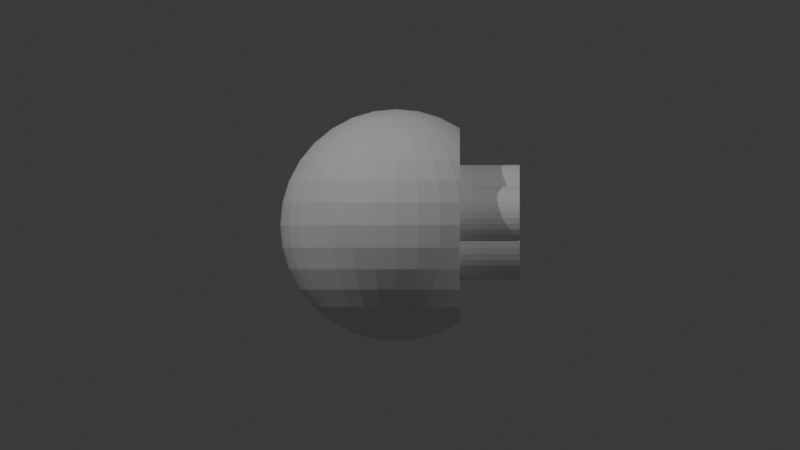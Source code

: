 # Source: 9-BB-4-4-4.blend  (saved by Blender 4.3.32; exported with 4.5.12 LTS)
import bpy
from mathutils import Matrix  # noqa: F401  (used for matrix-valued properties, if any)

bpy.ops.wm.read_factory_settings(use_empty=True)
scene = bpy.context.scene
scene.name = 'Scene'

# ---- collections
col_collection = bpy.data.collections.new('Collection'); scene.collection.children.link(col_collection)

# ---- world
world_world = bpy.data.worlds.new('World'); scene.world = world_world
world_world.use_nodes = True; world_world.node_tree.nodes.clear()
_N = world_world.node_tree.nodes; _L = world_world.node_tree.links
n0 = _N.new('ShaderNodeOutputWorld'); n0.name = 'World Output'; n0.location = (300, 300)
n1 = _N.new('ShaderNodeBackground'); n1.name = 'Background'; n1.location = (10, 300)
n1.inputs[0].default_value = (0.05088, 0.05088, 0.05088, 1.0)
_L.new(n1.outputs[0], n0.inputs[0])
n0.is_active_output = True
world_world.color = (0.05088, 0.05088, 0.05088)
world_world.sun_shadow_jitter_overblur = 0.0

# ---- cameras
cam_camera_001 = bpy.data.cameras.new('Camera.001')
cam_camera_001.type = 'ORTHO'
cam_camera_001.ortho_scale = 40.0
cam_camera_002 = bpy.data.cameras.new('Camera.002')
cam_camera_002.type = 'ORTHO'
cam_camera_002.ortho_scale = 40.0

# ---- lights
light_point = bpy.data.lights.new('Point', 'POINT')
light_point.energy = 1e+04
light_point_001 = bpy.data.lights.new('Point.001', 'POINT')
light_point_001.energy = 6000.0

# ---- meshes
me_sphere = bpy.data.meshes.new('Sphere')
me_sphere.from_pydata([(0.0, 3.222, 4.823), (0.0, 4.823, 3.222), (0.0, 5.689, 1.132), (0.0, 5.8, 0.0), (0.0, 5.689, -1.132), (0.0, 4.823, -3.222), (0.2207, 1.11, 5.689), (0.433, 2.177, 5.359), (0.6286, 3.16, 4.823), (0.8001, 4.022, 4.101), (0.9408, 4.73, 3.222), (1.045, 5.256, 2.22), (1.11, 5.579, 1.132), (1.132, 5.689, 0.0), (1.11, 5.579, -1.132), (1.045, 5.256, -2.22), (0.9408, 4.73, -3.222), (0.8001, 4.022, -4.101), (0.6286, 3.16, -4.823), (0.433, 2.177, -5.359), (0.2207, 1.11, -5.689), (0.433, 1.045, 5.689), (0.8494, 2.051, 5.359), (1.233, 2.977, 4.823), (1.569, 3.789, 4.101), (1.845, 4.455, 3.222), (2.051, 4.951, 2.22), (2.177, 5.256, 1.132), (2.22, 5.359, 0.0), (2.177, 5.256, -1.132), (2.051, 4.951, -2.22), (1.845, 4.455, -3.222), (1.569, 3.789, -4.101), (1.233, 2.977, -4.823), (0.8494, 2.051, -5.359), (0.433, 1.045, -5.689), (0.6286, 0.9408, 5.689), (1.233, 1.845, 5.359), (1.79, 2.679, 4.823), (2.279, 3.41, 4.101), (2.679, 4.01, 3.222), (2.977, 4.455, 2.22), (3.16, 4.73, 1.132), (3.16, 4.73, -1.132), (2.977, 4.455, -2.22), (2.679, 4.01, -3.222), (2.279, 3.41, -4.101), (1.79, 2.679, -4.823), (1.233, 1.845, -5.359), (0.6286, 0.9408, -5.689), (0.8001, 0.8001, 5.689), (1.569, 1.569, 5.359), (2.279, 2.279, 4.823), (2.9, 2.9, 4.101), (2.9, 2.9, -4.101), (2.279, 2.279, -4.823), (1.569, 1.569, -5.359), (0.8001, 0.8001, -5.689), (0.9408, 0.6286, 5.689), (1.845, 1.233, 5.359), (2.679, 1.79, 4.823), (2.679, 1.79, -4.823), (1.845, 1.233, -5.359), (0.9408, 0.6286, -5.689), (0.0, 0.0, 5.8), (1.045, 0.433, 5.689), (2.051, 0.8494, 5.359), (2.977, 1.233, 4.823), (2.977, 1.233, -4.823), (2.051, 0.8494, -5.359), (1.045, 0.433, -5.689), (1.11, 0.2207, 5.689), (2.177, 0.433, 5.359), (3.16, 0.6286, 4.823), (3.16, 0.6286, -4.823), (2.177, 0.433, -5.359), (1.11, 0.2207, -5.689), (1.132, -6.482e-08, 5.689), (2.22, -1.296e-07, 5.359), (2.22, -1.296e-07, -5.359), (1.132, -6.482e-08, -5.689), (1.11, -0.2207, 5.689), (2.177, -0.433, 5.359), (3.16, -0.6286, 4.823), (3.16, -0.6286, -4.823), (2.177, -0.433, -5.359), (1.11, -0.2207, -5.689), (1.045, -0.433, 5.689), (2.051, -0.8494, 5.359), (2.977, -1.233, 4.823), (2.977, -1.233, -4.823), (2.051, -0.8494, -5.359), (1.045, -0.433, -5.689), (0.9408, -0.6286, 5.689), (1.845, -1.233, 5.359), (2.679, -1.79, 4.823), (2.679, -1.79, -4.823), (1.845, -1.233, -5.359), (0.9408, -0.6286, -5.689), (0.8001, -0.8001, 5.689), (1.569, -1.569, 5.359), (2.279, -2.279, 4.823), (2.9, -2.9, 4.101), (2.9, -2.9, -4.101), (2.279, -2.279, -4.823), (1.569, -1.569, -5.359), (0.8001, -0.8001, -5.689), (0.6286, -0.9408, 5.689), (1.233, -1.845, 5.359), (1.79, -2.679, 4.823), (2.279, -3.41, 4.101), (2.679, -4.01, 3.222), (2.977, -4.455, 2.22), (3.16, -4.73, 1.132), (3.16, -4.73, -1.132), (2.977, -4.455, -2.22), (2.679, -4.01, -3.222), (2.279, -3.41, -4.101), (1.79, -2.679, -4.823), (1.233, -1.845, -5.359), (0.6286, -0.9408, -5.689), (0.433, -1.045, 5.689), (0.8494, -2.051, 5.359), (1.233, -2.977, 4.823), (1.569, -3.789, 4.101), (1.845, -4.455, 3.222), (2.051, -4.951, 2.22), (2.177, -5.256, 1.132), (2.22, -5.358, 0.0), (2.177, -5.256, -1.132), (2.051, -4.951, -2.22), (1.845, -4.455, -3.222), (1.569, -3.789, -4.101), (1.233, -2.977, -4.823), (0.8494, -2.051, -5.359), (0.433, -1.045, -5.689), (0.2207, -1.11, 5.689), (0.433, -2.177, 5.359), (0.6286, -3.16, 4.823), (0.8001, -4.022, 4.101), (0.9408, -4.73, 3.222), (1.045, -5.256, 2.22), (1.11, -5.579, 1.132), (1.132, -5.689, 0.0), (1.11, -5.579, -1.132), (1.045, -5.256, -2.22), (0.9408, -4.73, -3.222), (0.8001, -4.022, -4.101), (0.6286, -3.16, -4.823), (0.433, -2.177, -5.359), (0.2207, -1.11, -5.689), (-4.321e-08, -1.132, 5.689), (-3.025e-07, -2.22, 5.359), (-5.618e-07, -3.222, 4.823), (-8.643e-08, -4.101, 4.101), (-6.05e-07, -4.823, 3.222), (1.729e-07, -5.359, 2.22), (-7.778e-07, -5.689, 1.132), (-1.901e-06, -5.8, 0.0), (-7.778e-07, -5.689, -1.132), (1.729e-07, -5.359, -2.22), (-6.05e-07, -4.823, -3.222), (-8.643e-08, -4.101, -4.101), (-5.618e-07, -3.222, -4.823), (-3.025e-07, -2.22, -5.359), (-4.321e-08, -1.132, -5.689), (-0.2207, -1.11, 5.689), (-0.433, -2.177, 5.359), (-0.6286, -3.16, 4.823), (-0.8001, -4.022, 4.101), (-0.9408, -4.73, 3.222), (-1.045, -5.256, 2.22), (-1.11, -5.579, 1.132), (-1.132, -5.689, 0.0), (-1.11, -5.579, -1.132), (-1.045, -5.256, -2.22), (-0.9408, -4.73, -3.222), (-0.8001, -4.022, -4.101), (-0.6286, -3.16, -4.823), (-0.433, -2.177, -5.359), (-0.2207, -1.11, -5.689), (-0.433, -1.045, 5.689), (-0.8494, -2.051, 5.359), (-1.233, -2.977, 4.823), (-1.569, -3.789, 4.101), (-1.845, -4.455, 3.222), (-2.051, -4.951, 2.22), (-2.177, -5.256, 1.132), (-2.22, -5.358, 0.0), (-2.177, -5.256, -1.132), (-2.051, -4.951, -2.22), (-1.845, -4.455, -3.222), (-1.569, -3.789, -4.101), (-1.233, -2.977, -4.823), (-0.8494, -2.051, -5.359), (-0.433, -1.045, -5.689), (-0.6286, -0.9408, 5.689), (-1.233, -1.845, 5.359), (-1.79, -2.679, 4.823), (-2.279, -3.41, 4.101), (-2.679, -4.01, 3.222), (-2.977, -4.455, 2.22), (-3.16, -4.73, 1.132), (-3.222, -4.823, 0.0), (-3.16, -4.73, -1.132), (-2.977, -4.455, -2.22), (-2.679, -4.01, -3.222), (-2.279, -3.41, -4.101), (-1.79, -2.679, -4.823), (-1.233, -1.845, -5.359), (-0.6286, -0.9408, -5.689), (-0.8001, -0.8001, 5.689), (-1.569, -1.569, 5.359), (-2.279, -2.279, 4.823), (-2.9, -2.9, 4.101), (-3.41, -3.41, 3.222), (-3.789, -3.789, 2.22), (-4.022, -4.022, 1.132), (-4.101, -4.101, 0.0), (-4.022, -4.022, -1.132), (-3.789, -3.789, -2.22), (-3.41, -3.41, -3.222), (-2.9, -2.9, -4.101), (-2.279, -2.279, -4.823), (-1.569, -1.569, -5.359), (-0.8001, -0.8001, -5.689), (0.0, 0.0, -5.8), (-0.9408, -0.6286, 5.689), (-1.845, -1.233, 5.359), (-2.679, -1.79, 4.823), (-3.41, -2.279, 4.101), (-4.01, -2.679, 3.222), (-4.455, -2.977, 2.22), (-4.73, -3.16, 1.132), (-4.823, -3.222, 0.0), (-4.73, -3.16, -1.132), (-4.455, -2.977, -2.22), (-4.01, -2.679, -3.222), (-3.41, -2.279, -4.101), (-2.679, -1.79, -4.823), (-1.845, -1.233, -5.359), (-0.9408, -0.6286, -5.689), (-1.045, -0.433, 5.689), (-2.051, -0.8494, 5.359), (-2.977, -1.233, 4.823), (-3.789, -1.569, 4.101), (-4.455, -1.845, 3.222), (-4.951, -2.051, 2.22), (-5.256, -2.177, 1.132), (-5.358, -2.22, 0.0), (-5.256, -2.177, -1.132), (-4.951, -2.051, -2.22), (-4.455, -1.845, -3.222), (-3.789, -1.569, -4.101), (-2.977, -1.233, -4.823), (-2.051, -0.8494, -5.359), (-1.045, -0.433, -5.689), (-1.11, -0.2207, 5.689), (-2.177, -0.433, 5.359), (-3.16, -0.6286, 4.823), (-4.022, -0.8001, 4.101), (-4.73, -0.9408, 3.222), (-5.256, -1.045, 2.22), (-5.579, -1.11, 1.132), (-5.689, -1.132, 0.0), (-5.579, -1.11, -1.132), (-5.256, -1.045, -2.22), (-4.73, -0.9408, -3.222), (-4.022, -0.8001, -4.101), (-3.16, -0.6286, -4.823), (-2.177, -0.433, -5.359), (-1.11, -0.2207, -5.689), (-1.132, 1.08e-07, 5.689), (-2.22, 3.025e-07, 5.359), (-3.222, 8.643e-07, 4.823), (-4.101, 1.729e-07, 4.101), (-4.823, 9.507e-07, 3.222), (-5.358, 8.643e-08, 2.22), (-5.689, 1.556e-06, 1.132), (-5.8, 2.593e-06, 0.0), (-5.689, 1.556e-06, -1.132), (-5.358, 8.643e-08, -2.22), (-4.823, 9.507e-07, -3.222), (-4.101, 1.729e-07, -4.101), (-3.222, 8.643e-07, -4.823), (-2.22, 3.025e-07, -5.359), (-1.132, 1.08e-07, -5.689), (-1.11, 0.2207, 5.689), (-2.177, 0.433, 5.359), (-3.16, 0.6286, 4.823), (-4.022, 0.8001, 4.101), (-4.73, 0.9408, 3.222), (-5.256, 1.045, 2.22), (-5.579, 1.11, 1.132), (-5.689, 1.132, 0.0), (-5.579, 1.11, -1.132), (-5.256, 1.045, -2.22), (-4.73, 0.9408, -3.222), (-4.022, 0.8001, -4.101), (-3.16, 0.6286, -4.823), (-2.177, 0.433, -5.359), (-1.11, 0.2207, -5.689), (-1.045, 0.433, 5.689), (-2.051, 0.8494, 5.359), (-2.977, 1.233, 4.823), (-3.789, 1.569, 4.101), (-4.455, 1.845, 3.222), (-4.951, 2.051, 2.22), (-5.256, 2.177, 1.132), (-5.358, 2.22, 0.0), (-5.256, 2.177, -1.132), (-4.951, 2.051, -2.22), (-4.455, 1.845, -3.222), (-3.789, 1.569, -4.101), (-2.977, 1.233, -4.823), (-2.051, 0.8494, -5.359), (-1.045, 0.433, -5.689), (-0.9408, 0.6286, 5.689), (-1.845, 1.233, 5.359), (-2.679, 1.79, 4.823), (-3.41, 2.279, 4.101), (-4.01, 2.679, 3.222), (-4.455, 2.977, 2.22), (-4.73, 3.16, 1.132), (-4.823, 3.222, 0.0), (-4.73, 3.16, -1.132), (-4.455, 2.977, -2.22), (-4.01, 2.679, -3.222), (-3.41, 2.279, -4.101), (-2.679, 1.79, -4.823), (-1.845, 1.233, -5.359), (-0.9408, 0.6286, -5.689), (-0.8001, 0.8001, 5.689), (-1.569, 1.569, 5.359), (-2.279, 2.279, 4.823), (-2.9, 2.9, 4.101), (-3.41, 3.41, 3.222), (-3.789, 3.789, 2.22), (-4.022, 4.022, 1.132), (-4.101, 4.101, 0.0), (-4.022, 4.022, -1.132), (-3.789, 3.789, -2.22), (-3.41, 3.41, -3.222), (-2.9, 2.9, -4.101), (-2.279, 2.279, -4.823), (-1.569, 1.569, -5.359), (-0.8001, 0.8001, -5.689), (-0.6286, 0.9408, 5.689), (-1.233, 1.845, 5.359), (-1.79, 2.679, 4.823), (-2.279, 3.41, 4.101), (-2.679, 4.01, 3.222), (-2.977, 4.455, 2.22), (-3.16, 4.73, 1.132), (-3.222, 4.823, 0.0), (-3.16, 4.73, -1.132), (-2.977, 4.455, -2.22), (-2.679, 4.01, -3.222), (-2.279, 3.41, -4.101), (-1.79, 2.679, -4.823), (-1.233, 1.845, -5.359), (-0.6286, 0.9408, -5.689), (-0.433, 1.045, 5.689), (-0.8494, 2.051, 5.359), (-1.233, 2.977, 4.823), (-1.569, 3.789, 4.101), (-1.845, 4.455, 3.222), (-2.051, 4.951, 2.22), (-2.177, 5.256, 1.132), (-2.22, 5.358, 0.0), (-2.177, 5.256, -1.132), (-2.051, 4.951, -2.22), (-1.845, 4.455, -3.222), (-1.569, 3.789, -4.101), (-1.233, 2.977, -4.823), (-0.8494, 2.051, -5.359), (-0.433, 1.045, -5.689), (-0.2207, 1.11, 5.689), (-0.433, 2.177, 5.359), (-0.6286, 3.16, 4.823), (-0.8001, 4.022, 4.101), (-0.9408, 4.73, 3.222), (-1.045, 5.256, 2.22), (-1.11, 5.579, 1.132), (-1.132, 5.689, 0.0), (-1.11, 5.579, -1.132), (-1.045, 5.256, -2.22), (-0.9408, 4.73, -3.222), (-0.8001, 4.022, -4.101), (-0.6286, 3.16, -4.823), (-0.433, 2.177, -5.359), (-0.2207, 1.11, -5.689), (8.643e-08, 1.132, 5.689), (3.889e-07, 2.22, 5.359), (5.186e-07, 4.101, 4.101), (3.457e-07, 5.358, 2.22), (3.457e-07, 5.358, -2.22), (5.186e-07, 4.101, -4.101), (1.253e-06, 3.222, -4.823), (3.889e-07, 2.22, -5.359), (8.643e-08, 1.132, -5.689), (3.18, 4.759, 0.7732), (3.18, 4.759, -0.7732), (3.18, 4.845, 0.0), (3.18, 3.18, 3.619), (3.18, 3.18, -3.619), (3.18, 4.289, 2.22), (3.18, 3.599, 3.222), (3.18, 4.714, 1.132), (3.18, 4.714, -1.132), (3.18, 4.289, -2.22), (3.18, 3.599, -3.222), (3.18, 2.125, 4.328), (3.18, 2.125, -4.328), (3.18, 2.559, 4.101), (3.18, 2.559, -4.101), (3.18, 1.317, 4.642), (3.18, 1.317, -4.642), (3.18, 0.6325, 4.806), (3.18, 0.6325, -4.806), (3.18, -2.952e-07, 4.845), (3.18, -2.952e-07, -4.845), (3.18, 0.4296, -4.823), (3.18, 0.4296, 4.823), (3.18, -0.6325, 4.806), (3.18, -0.6325, -4.806), (3.18, -0.4296, 4.823), (3.18, -0.4296, -4.823), (3.18, -1.317, 4.642), (3.18, -1.317, -4.642), (3.18, -2.125, 4.328), (3.18, -2.125, -4.328), (3.18, -3.18, 3.619), (3.18, -3.18, -3.619), (3.18, -2.559, 4.101), (3.18, -2.559, -4.101), (3.18, -4.759, 0.7731), (3.18, -4.759, -0.7731), (3.18, -3.599, -3.222), (3.18, -3.599, 3.222), (3.18, -4.289, 2.22), (3.18, -4.714, 1.132), (3.18, -4.714, -1.132), (3.18, -4.289, -2.22), (3.18, -4.845, 0.0)], [], [(395, 1, 10, 11), (399, 398, 18, 19), (2, 395, 11, 12), (400, 399, 19, 20), (3, 2, 12, 13), (392, 64, 6), (226, 400, 20), (4, 3, 13, 14), (393, 392, 6, 7), (396, 4, 14, 15), (0, 393, 7, 8), (5, 396, 15, 16), (394, 0, 8, 9), (397, 5, 16, 17), (1, 394, 9, 10), (398, 397, 17, 18), (10, 9, 24, 25), (18, 17, 32, 33), (11, 10, 25, 26), (19, 18, 33, 34), (12, 11, 26, 27), (20, 19, 34, 35), (13, 12, 27, 28), (6, 64, 21), (226, 20, 35), (14, 13, 28, 29), (7, 6, 21, 22), (15, 14, 29, 30), (8, 7, 22, 23), (16, 15, 30, 31), (9, 8, 23, 24), (17, 16, 31, 32), (22, 21, 36, 37), (30, 29, 43, 44), (23, 22, 37, 38), (31, 30, 44, 45), (24, 23, 38, 39), (32, 31, 45, 46), (25, 24, 39, 40), (33, 32, 46, 47), (26, 25, 40, 41), (34, 33, 47, 48), (27, 26, 41, 42), (35, 34, 48, 49), (21, 64, 36), (226, 35, 49), (47, 46, 54, 55), (48, 47, 55, 56), (49, 48, 56, 57), (401, 42, 408), (36, 64, 50), (226, 49, 57), (37, 36, 50, 51), (38, 37, 51, 52), (39, 38, 52, 53), (51, 50, 58, 59), (52, 51, 59, 60), (404, 53, 414), (56, 55, 61, 62), (57, 56, 62, 63), (50, 64, 58), (226, 57, 63), (62, 61, 68, 69), (417, 413, 415, 405, 411, 410, 409, 402, 403, 401, 408, 406, 407, 404, 414, 412, 416, 418, 423, 420, 426, 424, 428, 430, 434, 432, 439, 440, 441, 436, 444, 437, 442, 443, 438, 433, 435, 431, 429, 425, 427, 421, 422, 419), (63, 62, 69, 70), (58, 64, 65), (226, 63, 70), (59, 58, 65, 66), (60, 59, 66, 67), (412, 60, 67, 416), (67, 66, 72, 73), (416, 67, 73, 418), (69, 68, 74, 75), (70, 69, 75, 76), (65, 64, 71), (226, 70, 76), (66, 65, 71, 72), (76, 75, 79, 80), (71, 64, 77), (226, 76, 80), (72, 71, 77, 78), (418, 73, 423), (424, 426, 83), (427, 425, 84), (80, 79, 85, 86), (77, 64, 81), (226, 80, 86), (78, 77, 81, 82), (420, 78, 82, 83, 426), (86, 85, 91, 92), (81, 64, 87), (226, 86, 92), (82, 81, 87, 88), (83, 82, 88, 89), (424, 83, 89, 428), (85, 84, 90, 91), (428, 89, 95, 430), (91, 90, 96, 97), (92, 91, 97, 98), (87, 64, 93), (226, 92, 98), (88, 87, 93, 94), (89, 88, 94, 95), (93, 64, 99), (226, 98, 106), (94, 93, 99, 100), (95, 94, 100, 101), (430, 95, 101, 102, 434), (435, 433, 103), (432, 434, 102), (97, 96, 104, 105), (98, 97, 105, 106), (432, 102, 110, 111, 439), (104, 103, 117, 118), (440, 439, 111, 112), (105, 104, 118, 119), (441, 440, 112, 113), (106, 105, 119, 120), (436, 441, 113), (99, 64, 107), (226, 106, 120), (442, 437, 114), (100, 99, 107, 108), (443, 442, 114, 115), (101, 100, 108, 109), (438, 443, 115, 116), (102, 101, 109, 110), (107, 64, 121), (226, 120, 135), (108, 107, 121, 122), (115, 114, 129, 130), (109, 108, 122, 123), (116, 115, 130, 131), (110, 109, 123, 124), (117, 116, 131, 132), (111, 110, 124, 125), (118, 117, 132, 133), (112, 111, 125, 126), (119, 118, 133, 134), (113, 112, 126, 127), (120, 119, 134, 135), (436, 113, 127, 128, 444), (125, 124, 139, 140), (133, 132, 147, 148), (126, 125, 140, 141), (134, 133, 148, 149), (127, 126, 141, 142), (135, 134, 149, 150), (128, 127, 142, 143), (121, 64, 136), (226, 135, 150), (129, 128, 143, 144), (122, 121, 136, 137), (130, 129, 144, 145), (123, 122, 137, 138), (131, 130, 145, 146), (124, 123, 138, 139), (132, 131, 146, 147), (144, 143, 158, 159), (137, 136, 151, 152), (145, 144, 159, 160), (138, 137, 152, 153), (146, 145, 160, 161), (139, 138, 153, 154), (147, 146, 161, 162), (140, 139, 154, 155), (148, 147, 162, 163), (141, 140, 155, 156), (149, 148, 163, 164), (142, 141, 156, 157), (150, 149, 164, 165), (143, 142, 157, 158), (136, 64, 151), (226, 150, 165), (163, 162, 177, 178), (156, 155, 170, 171), (164, 163, 178, 179), (157, 156, 171, 172), (165, 164, 179, 180), (158, 157, 172, 173), (151, 64, 166), (226, 165, 180), (159, 158, 173, 174), (152, 151, 166, 167), (160, 159, 174, 175), (153, 152, 167, 168), (161, 160, 175, 176), (154, 153, 168, 169), (162, 161, 176, 177), (155, 154, 169, 170), (175, 174, 189, 190), (168, 167, 182, 183), (176, 175, 190, 191), (169, 168, 183, 184), (177, 176, 191, 192), (170, 169, 184, 185), (178, 177, 192, 193), (171, 170, 185, 186), (179, 178, 193, 194), (172, 171, 186, 187), (180, 179, 194, 195), (173, 172, 187, 188), (166, 64, 181), (226, 180, 195), (174, 173, 188, 189), (167, 166, 181, 182), (194, 193, 208, 209), (187, 186, 201, 202), (195, 194, 209, 210), (188, 187, 202, 203), (181, 64, 196), (226, 195, 210), (189, 188, 203, 204), (182, 181, 196, 197), (190, 189, 204, 205), (183, 182, 197, 198), (191, 190, 205, 206), (184, 183, 198, 199), (192, 191, 206, 207), (185, 184, 199, 200), (193, 192, 207, 208), (186, 185, 200, 201), (198, 197, 212, 213), (206, 205, 220, 221), (199, 198, 213, 214), (207, 206, 221, 222), (200, 199, 214, 215), (208, 207, 222, 223), (201, 200, 215, 216), (209, 208, 223, 224), (202, 201, 216, 217), (210, 209, 224, 225), (203, 202, 217, 218), (196, 64, 211), (226, 210, 225), (204, 203, 218, 219), (197, 196, 211, 212), (205, 204, 219, 220), (217, 216, 232, 233), (225, 224, 240, 241), (218, 217, 233, 234), (211, 64, 227), (226, 225, 241), (219, 218, 234, 235), (212, 211, 227, 228), (220, 219, 235, 236), (213, 212, 228, 229), (221, 220, 236, 237), (214, 213, 229, 230), (222, 221, 237, 238), (215, 214, 230, 231), (223, 222, 238, 239), (216, 215, 231, 232), (224, 223, 239, 240), (237, 236, 251, 252), (230, 229, 244, 245), (238, 237, 252, 253), (231, 230, 245, 246), (239, 238, 253, 254), (232, 231, 246, 247), (240, 239, 254, 255), (233, 232, 247, 248), (241, 240, 255, 256), (234, 233, 248, 249), (227, 64, 242), (226, 241, 256), (235, 234, 249, 250), (228, 227, 242, 243), (236, 235, 250, 251), (229, 228, 243, 244), (256, 255, 270, 271), (249, 248, 263, 264), (242, 64, 257), (226, 256, 271), (250, 249, 264, 265), (243, 242, 257, 258), (251, 250, 265, 266), (244, 243, 258, 259), (252, 251, 266, 267), (245, 244, 259, 260), (253, 252, 267, 268), (246, 245, 260, 261), (254, 253, 268, 269), (247, 246, 261, 262), (255, 254, 269, 270), (248, 247, 262, 263), (260, 259, 274, 275), (268, 267, 282, 283), (261, 260, 275, 276), (269, 268, 283, 284), (262, 261, 276, 277), (270, 269, 284, 285), (263, 262, 277, 278), (271, 270, 285, 286), (264, 263, 278, 279), (257, 64, 272), (226, 271, 286), (265, 264, 279, 280), (258, 257, 272, 273), (266, 265, 280, 281), (259, 258, 273, 274), (267, 266, 281, 282), (279, 278, 293, 294), (272, 64, 287), (226, 286, 301), (280, 279, 294, 295), (273, 272, 287, 288), (281, 280, 295, 296), (274, 273, 288, 289), (282, 281, 296, 297), (275, 274, 289, 290), (283, 282, 297, 298), (276, 275, 290, 291), (284, 283, 298, 299), (277, 276, 291, 292), (285, 284, 299, 300), (278, 277, 292, 293), (286, 285, 300, 301), (298, 297, 312, 313), (291, 290, 305, 306), (299, 298, 313, 314), (292, 291, 306, 307), (300, 299, 314, 315), (293, 292, 307, 308), (301, 300, 315, 316), (294, 293, 308, 309), (287, 64, 302), (226, 301, 316), (295, 294, 309, 310), (288, 287, 302, 303), (296, 295, 310, 311), (289, 288, 303, 304), (297, 296, 311, 312), (290, 289, 304, 305), (226, 316, 331), (310, 309, 324, 325), (303, 302, 317, 318), (311, 310, 325, 326), (304, 303, 318, 319), (312, 311, 326, 327), (305, 304, 319, 320), (313, 312, 327, 328), (306, 305, 320, 321), (314, 313, 328, 329), (307, 306, 321, 322), (315, 314, 329, 330), (308, 307, 322, 323), (316, 315, 330, 331), (309, 308, 323, 324), (302, 64, 317), (329, 328, 343, 344), (322, 321, 336, 337), (330, 329, 344, 345), (323, 322, 337, 338), (331, 330, 345, 346), (324, 323, 338, 339), (317, 64, 332), (226, 331, 346), (325, 324, 339, 340), (318, 317, 332, 333), (326, 325, 340, 341), (319, 318, 333, 334), (327, 326, 341, 342), (320, 319, 334, 335), (328, 327, 342, 343), (321, 320, 335, 336), (333, 332, 347, 348), (341, 340, 355, 356), (334, 333, 348, 349), (342, 341, 356, 357), (335, 334, 349, 350), (343, 342, 357, 358), (336, 335, 350, 351), (344, 343, 358, 359), (337, 336, 351, 352), (345, 344, 359, 360), (338, 337, 352, 353), (346, 345, 360, 361), (339, 338, 353, 354), (332, 64, 347), (226, 346, 361), (340, 339, 354, 355), (352, 351, 366, 367), (360, 359, 374, 375), (353, 352, 367, 368), (361, 360, 375, 376), (354, 353, 368, 369), (347, 64, 362), (226, 361, 376), (355, 354, 369, 370), (348, 347, 362, 363), (356, 355, 370, 371), (349, 348, 363, 364), (357, 356, 371, 372), (350, 349, 364, 365), (358, 357, 372, 373), (351, 350, 365, 366), (359, 358, 373, 374), (371, 370, 385, 386), (364, 363, 378, 379), (372, 371, 386, 387), (365, 364, 379, 380), (373, 372, 387, 388), (366, 365, 380, 381), (374, 373, 388, 389), (367, 366, 381, 382), (375, 374, 389, 390), (368, 367, 382, 383), (376, 375, 390, 391), (369, 368, 383, 384), (362, 64, 377), (226, 376, 391), (370, 369, 384, 385), (363, 362, 377, 378), (390, 389, 398, 399), (383, 382, 395, 2), (391, 390, 399, 400), (384, 383, 2, 3), (377, 64, 392), (226, 391, 400), (385, 384, 3, 4), (378, 377, 392, 393), (386, 385, 4, 396), (379, 378, 393, 0), (387, 386, 396, 5), (380, 379, 0, 394), (388, 387, 5, 397), (381, 380, 394, 1), (389, 388, 397, 398), (382, 381, 1, 395), (114, 437, 444, 128, 129), (103, 433, 438, 116, 117), (96, 431, 435, 103, 104), (90, 429, 431, 96), (84, 425, 429, 90), (75, 74, 422, 421, 79), (79, 421, 427, 84, 85), (73, 72, 78, 420, 423), (74, 419, 422), (68, 417, 419, 74), (55, 54, 415, 413, 61), (61, 413, 417, 68), (53, 52, 60, 412, 414), (45, 44, 410, 411), (44, 43, 409, 410), (41, 40, 407, 406), (42, 41, 406, 408), (46, 45, 411, 405, 54), (54, 405, 415), (40, 39, 53, 404, 407), (29, 28, 403, 402, 43), (43, 402, 409), (28, 27, 42, 401, 403)])
_uv = me_sphere.uv_layers.new(name='UVMap')
_uv.uv.foreach_set('vector', [0.75, 0.625, 0.75, 0.6875, 0.7188, 0.6875, 0.7188, 0.625, 0.75, 0.125, 0.75, 0.1875, 0.7188, 0.1875, 0.7188, 0.125, 0.75, 0.5625, 0.75, 0.625, 0.7188, 0.625, 0.7188, 0.5625, 0.75, 0.0625, 0.75, 0.125, 0.7188, 0.125, 0.7188, 0.0625, 0.75, 0.5, 0.75, 0.5625, 0.7188, 0.5625, 0.7188, 0.5, 0.75, 0.9375, 0.7344, 1.0, 0.7188, 0.9375, 0.7344, 0.0, 0.75, 0.0625, 0.7188, 0.0625, 0.75, 0.4375, 0.75, 0.5, 0.7188, 0.5, 0.7188, 0.4375, 0.75, 0.875, 0.75, 0.9375, 0.7188, 0.9375, 0.7188, 0.875, 0.75, 0.375, 0.75, 0.4375, 0.7188, 0.4375, 0.7188, 0.375, 0.75, 0.8125, 0.75, 0.875, 0.7188, 0.875, 0.7188, 0.8125, 0.75, 0.3125, 0.75, 0.375, 0.7188, 0.375, 0.7188, 0.3125, 0.75, 0.75, 0.75, 0.8125, 0.7188, 0.8125, 0.7188, 0.75, 0.75, 0.25, 0.75, 0.3125, 0.7188, 0.3125, 0.7188, 0.25, 0.75, 0.6875, 0.75, 0.75, 0.7188, 0.75, 0.7188, 0.6875, 0.75, 0.1875, 0.75, 0.25, 0.7188, 0.25, 0.7188, 0.1875, 0.7188, 0.6875, 0.7188, 0.75, 0.6875, 0.75, 0.6875, 0.6875, 0.7188, 0.1875, 0.7188, 0.25, 0.6875, 0.25, 0.6875, 0.1875, 0.7188, 0.625, 0.7188, 0.6875, 0.6875, 0.6875, 0.6875, 0.625, 0.7188, 0.125, 0.7188, 0.1875, 0.6875, 0.1875, 0.6875, 0.125, 0.7188, 0.5625, 0.7188, 0.625, 0.6875, 0.625, 0.6875, 0.5625, 0.7188, 0.0625, 0.7188, 0.125, 0.6875, 0.125, 0.6875, 0.0625, 0.7188, 0.5, 0.7188, 0.5625, 0.6875, 0.5625, 0.6875, 0.5, 0.7188, 0.9375, 0.7031, 1.0, 0.6875, 0.9375, 0.7031, 0.0, 0.7188, 0.0625, 0.6875, 0.0625, 0.7188, 0.4375, 0.7188, 0.5, 0.6875, 0.5, 0.6875, 0.4375, 0.7188, 0.875, 0.7188, 0.9375, 0.6875, 0.9375, 0.6875, 0.875, 0.7188, 0.375, 0.7188, 0.4375, 0.6875, 0.4375, 0.6875, 0.375, 0.7188, 0.8125, 0.7188, 0.875, 0.6875, 0.875, 0.6875, 0.8125, 0.7188, 0.3125, 0.7188, 0.375, 0.6875, 0.375, 0.6875, 0.3125, 0.7188, 0.75, 0.7188, 0.8125, 0.6875, 0.8125, 0.6875, 0.75, 0.7188, 0.25, 0.7188, 0.3125, 0.6875, 0.3125, 0.6875, 0.25, 0.6875, 0.875, 0.6875, 0.9375, 0.6562, 0.9375, 0.6562, 0.875, 0.6875, 0.375, 0.6875, 0.4375, 0.6562, 0.4375, 0.6562, 0.375, 0.6875, 0.8125, 0.6875, 0.875, 0.6562, 0.875, 0.6562, 0.8125, 0.6875, 0.3125, 0.6875, 0.375, 0.6562, 0.375, 0.6562, 0.3125, 0.6875, 0.75, 0.6875, 0.8125, 0.6562, 0.8125, 0.6562, 0.75, 0.6875, 0.25, 0.6875, 0.3125, 0.6562, 0.3125, 0.6562, 0.25, 0.6875, 0.6875, 0.6875, 0.75, 0.6562, 0.75, 0.6562, 0.6875, 0.6875, 0.1875, 0.6875, 0.25, 0.6562, 0.25, 0.6562, 0.1875, 0.6875, 0.625, 0.6875, 0.6875, 0.6562, 0.6875, 0.6562, 0.625, 0.6875, 0.125, 0.6875, 0.1875, 0.6562, 0.1875, 0.6562, 0.125, 0.6875, 0.5625, 0.6875, 0.625, 0.6562, 0.625, 0.6562, 0.5625, 0.6875, 0.0625, 0.6875, 0.125, 0.6562, 0.125, 0.6562, 0.0625, 0.6875, 0.9375, 0.6719, 1.0, 0.6562, 0.9375, 0.6719, 0.0, 0.6875, 0.0625, 0.6562, 0.0625, 0.6562, 0.1875, 0.6562, 0.25, 0.625, 0.25, 0.625, 0.1875, 0.6562, 0.125, 0.6562, 0.1875, 0.625, 0.1875, 0.625, 0.125, 0.6562, 0.0625, 0.6562, 0.125, 0.625, 0.125, 0.625, 0.0625, 0.6562, 0.5427, 0.6562, 0.5625, 0.6555, 0.5625, 0.6562, 0.9375, 0.6406, 1.0, 0.625, 0.9375, 0.6406, 0.0, 0.6562, 0.0625, 0.625, 0.0625, 0.6562, 0.875, 0.6562, 0.9375, 0.625, 0.9375, 0.625, 0.875, 0.6562, 0.8125, 0.6562, 0.875, 0.625, 0.875, 0.625, 0.8125, 0.6562, 0.75, 0.6562, 0.8125, 0.625, 0.8125, 0.625, 0.75, 0.625, 0.875, 0.625, 0.9375, 0.5938, 0.9375, 0.5938, 0.875, 0.625, 0.8125, 0.625, 0.875, 0.5938, 0.875, 0.5938, 0.8125, 0.625, 0.7157, 0.625, 0.75, 0.6078, 0.75, 0.625, 0.125, 0.625, 0.1875, 0.5938, 0.1875, 0.5938, 0.125, 0.625, 0.0625, 0.625, 0.125, 0.5938, 0.125, 0.5938, 0.0625, 0.625, 0.9375, 0.6094, 1.0, 0.5938, 0.9375, 0.6094, 0.0, 0.625, 0.0625, 0.5938, 0.0625, 0.5938, 0.125, 0.5938, 0.1875, 0.5625, 0.1875, 0.5625, 0.125, 0.5625, 0.2031, 0.5938, 0.2303, 0.6078, 0.25, 0.625, 0.2843, 0.6348, 0.3125, 0.6484, 0.375, 0.6555, 0.4375, 0.6562, 0.4573, 0.6576, 0.5, 0.6562, 0.5427, 0.6555, 0.5625, 0.6484, 0.625, 0.6348, 0.6875, 0.625, 0.7157, 0.6078, 0.75, 0.5938, 0.7697, 0.5625, 0.7969, 0.5312, 0.8111, 0.5214, 0.8125, 0.5, 0.8151, 0.4786, 0.8125, 0.4687, 0.8111, 0.4375, 0.7969, 0.4062, 0.7697, 0.3922, 0.75, 0.375, 0.7157, 0.3652, 0.6875, 0.3516, 0.625, 0.3445, 0.5625, 0.3437, 0.5427, 0.3424, 0.5, 0.3437, 0.4573, 0.3445, 0.4375, 0.3516, 0.375, 0.3652, 0.3125, 0.375, 0.2843, 0.3922, 0.25, 0.4062, 0.2303, 0.4375, 0.2031, 0.4688, 0.1889, 0.4786, 0.1875, 0.5, 0.1849, 0.5214, 0.1875, 0.5312, 0.1889, 0.5938, 0.0625, 0.5938, 0.125, 0.5625, 0.125, 0.5625, 0.0625, 0.5938, 0.9375, 0.5781, 1.0, 0.5625, 0.9375, 0.5781, 0.0, 0.5938, 0.0625, 0.5625, 0.0625, 0.5938, 0.875, 0.5938, 0.9375, 0.5625, 0.9375, 0.5625, 0.875, 0.5938, 0.8125, 0.5938, 0.875, 0.5625, 0.875, 0.5625, 0.8125, 0.5938, 0.7697, 0.5938, 0.8125, 0.5625, 0.8125, 0.5625, 0.7969, 0.5625, 0.8125, 0.5625, 0.875, 0.5312, 0.875, 0.5312, 0.8125, 0.5625, 0.7969, 0.5625, 0.8125, 0.5312, 0.8125, 0.5312, 0.8111, 0.5625, 0.125, 0.5625, 0.1875, 0.5312, 0.1875, 0.5312, 0.125, 0.5625, 0.0625, 0.5625, 0.125, 0.5312, 0.125, 0.5312, 0.0625, 0.5625, 0.9375, 0.5469, 1.0, 0.5312, 0.9375, 0.5469, 0.0, 0.5625, 0.0625, 0.5312, 0.0625, 0.5625, 0.875, 0.5625, 0.9375, 0.5312, 0.9375, 0.5312, 0.875, 0.5312, 0.0625, 0.5312, 0.125, 0.5, 0.125, 0.5, 0.0625, 0.5312, 0.9375, 0.5156, 1.0, 0.5, 0.9375, 0.5156, 0.0, 0.5312, 0.0625, 0.5, 0.0625, 0.5312, 0.875, 0.5312, 0.9375, 0.5, 0.9375, 0.5, 0.875, 0.5312, 0.8111, 0.5312, 0.8125, 0.5214, 0.8125, 0.4687, 0.8111, 0.4786, 0.8125, 0.4688, 0.8125, 0.4786, 0.1875, 0.4688, 0.1889, 0.4688, 0.1875, 0.5, 0.0625, 0.5, 0.125, 0.4688, 0.125, 0.4688, 0.0625, 0.5, 0.9375, 0.4844, 1.0, 0.4688, 0.9375, 0.4844, 0.0, 0.5, 0.0625, 0.4688, 0.0625, 0.5, 0.875, 0.5, 0.9375, 0.4688, 0.9375, 0.4688, 0.875, 0.5, 0.8151, 0.5, 0.875, 0.4688, 0.875, 0.4688, 0.8125, 0.4786, 0.8125, 0.4688, 0.0625, 0.4688, 0.125, 0.4375, 0.125, 0.4375, 0.0625, 0.4688, 0.9375, 0.4531, 1.0, 0.4375, 0.9375, 0.4531, 0.0, 0.4688, 0.0625, 0.4375, 0.0625, 0.4688, 0.875, 0.4688, 0.9375, 0.4375, 0.9375, 0.4375, 0.875, 0.4688, 0.8125, 0.4688, 0.875, 0.4375, 0.875, 0.4375, 0.8125, 0.4687, 0.8111, 0.4688, 0.8125, 0.4375, 0.8125, 0.4375, 0.7969, 0.4688, 0.125, 0.4688, 0.1875, 0.4375, 0.1875, 0.4375, 0.125, 0.4375, 0.7969, 0.4375, 0.8125, 0.4062, 0.8125, 0.4062, 0.7697, 0.4375, 0.125, 0.4375, 0.1875, 0.4062, 0.1875, 0.4062, 0.125, 0.4375, 0.0625, 0.4375, 0.125, 0.4062, 0.125, 0.4062, 0.0625, 0.4375, 0.9375, 0.4219, 1.0, 0.4062, 0.9375, 0.4219, 0.0, 0.4375, 0.0625, 0.4062, 0.0625, 0.4375, 0.875, 0.4375, 0.9375, 0.4062, 0.9375, 0.4062, 0.875, 0.4375, 0.8125, 0.4375, 0.875, 0.4062, 0.875, 0.4062, 0.8125, 0.4062, 0.9375, 0.3906, 1.0, 0.375, 0.9375, 0.3906, 0.0, 0.4062, 0.0625, 0.375, 0.0625, 0.4062, 0.875, 0.4062, 0.9375, 0.375, 0.9375, 0.375, 0.875, 0.4062, 0.8125, 0.4062, 0.875, 0.375, 0.875, 0.375, 0.8125, 0.4062, 0.7697, 0.4062, 0.8125, 0.375, 0.8125, 0.375, 0.75, 0.3922, 0.75, 0.3922, 0.25, 0.375, 0.2843, 0.375, 0.25, 0.375, 0.7157, 0.3922, 0.75, 0.375, 0.75, 0.4062, 0.125, 0.4062, 0.1875, 0.375, 0.1875, 0.375, 0.125, 0.4062, 0.0625, 0.4062, 0.125, 0.375, 0.125, 0.375, 0.0625, 0.375, 0.7157, 0.375, 0.75, 0.3438, 0.75, 0.3438, 0.6875, 0.3652, 0.6875, 0.375, 0.1875, 0.375, 0.25, 0.3438, 0.25, 0.3438, 0.1875, 0.3516, 0.625, 0.3652, 0.6875, 0.3438, 0.6875, 0.3438, 0.625, 0.375, 0.125, 0.375, 0.1875, 0.3438, 0.1875, 0.3438, 0.125, 0.3445, 0.5625, 0.3516, 0.625, 0.3438, 0.625, 0.3438, 0.5625, 0.375, 0.0625, 0.375, 0.125, 0.3438, 0.125, 0.3438, 0.0625, 0.3437, 0.5427, 0.3445, 0.5625, 0.3438, 0.5625, 0.375, 0.9375, 0.3594, 1.0, 0.3438, 0.9375, 0.3594, 0.0, 0.375, 0.0625, 0.3438, 0.0625, 0.3445, 0.4375, 0.3437, 0.4573, 0.3438, 0.4375, 0.375, 0.875, 0.375, 0.9375, 0.3438, 0.9375, 0.3438, 0.875, 0.3516, 0.375, 0.3445, 0.4375, 0.3438, 0.4375, 0.3438, 0.375, 0.375, 0.8125, 0.375, 0.875, 0.3438, 0.875, 0.3438, 0.8125, 0.3652, 0.3125, 0.3516, 0.375, 0.3438, 0.375, 0.3438, 0.3125, 0.375, 0.75, 0.375, 0.8125, 0.3438, 0.8125, 0.3438, 0.75, 0.3438, 0.9375, 0.3281, 1.0, 0.3125, 0.9375, 0.3281, 0.0, 0.3438, 0.0625, 0.3125, 0.0625, 0.3438, 0.875, 0.3438, 0.9375, 0.3125, 0.9375, 0.3125, 0.875, 0.3438, 0.375, 0.3438, 0.4375, 0.3125, 0.4375, 0.3125, 0.375, 0.3438, 0.8125, 0.3438, 0.875, 0.3125, 0.875, 0.3125, 0.8125, 0.3438, 0.3125, 0.3438, 0.375, 0.3125, 0.375, 0.3125, 0.3125, 0.3438, 0.75, 0.3438, 0.8125, 0.3125, 0.8125, 0.3125, 0.75, 0.3438, 0.25, 0.3438, 0.3125, 0.3125, 0.3125, 0.3125, 0.25, 0.3438, 0.6875, 0.3438, 0.75, 0.3125, 0.75, 0.3125, 0.6875, 0.3438, 0.1875, 0.3438, 0.25, 0.3125, 0.25, 0.3125, 0.1875, 0.3438, 0.625, 0.3438, 0.6875, 0.3125, 0.6875, 0.3125, 0.625, 0.3438, 0.125, 0.3438, 0.1875, 0.3125, 0.1875, 0.3125, 0.125, 0.3438, 0.5625, 0.3438, 0.625, 0.3125, 0.625, 0.3125, 0.5625, 0.3438, 0.0625, 0.3438, 0.125, 0.3125, 0.125, 0.3125, 0.0625, 0.3437, 0.5427, 0.3438, 0.5625, 0.3125, 0.5625, 0.3125, 0.5, 0.3424, 0.5, 0.3125, 0.6875, 0.3125, 0.75, 0.2812, 0.75, 0.2812, 0.6875, 0.3125, 0.1875, 0.3125, 0.25, 0.2812, 0.25, 0.2812, 0.1875, 0.3125, 0.625, 0.3125, 0.6875, 0.2812, 0.6875, 0.2812, 0.625, 0.3125, 0.125, 0.3125, 0.1875, 0.2812, 0.1875, 0.2812, 0.125, 0.3125, 0.5625, 0.3125, 0.625, 0.2812, 0.625, 0.2812, 0.5625, 0.3125, 0.0625, 0.3125, 0.125, 0.2812, 0.125, 0.2812, 0.0625, 0.3125, 0.5, 0.3125, 0.5625, 0.2812, 0.5625, 0.2812, 0.5, 0.3125, 0.9375, 0.2969, 1.0, 0.2812, 0.9375, 0.2969, 0.0, 0.3125, 0.0625, 0.2812, 0.0625, 0.3125, 0.4375, 0.3125, 0.5, 0.2812, 0.5, 0.2812, 0.4375, 0.3125, 0.875, 0.3125, 0.9375, 0.2812, 0.9375, 0.2812, 0.875, 0.3125, 0.375, 0.3125, 0.4375, 0.2812, 0.4375, 0.2812, 0.375, 0.3125, 0.8125, 0.3125, 0.875, 0.2812, 0.875, 0.2812, 0.8125, 0.3125, 0.3125, 0.3125, 0.375, 0.2812, 0.375, 0.2812, 0.3125, 0.3125, 0.75, 0.3125, 0.8125, 0.2812, 0.8125, 0.2812, 0.75, 0.3125, 0.25, 0.3125, 0.3125, 0.2812, 0.3125, 0.2812, 0.25, 0.2812, 0.4375, 0.2812, 0.5, 0.25, 0.5, 0.25, 0.4375, 0.2812, 0.875, 0.2812, 0.9375, 0.25, 0.9375, 0.25, 0.875, 0.2812, 0.375, 0.2812, 0.4375, 0.25, 0.4375, 0.25, 0.375, 0.2812, 0.8125, 0.2812, 0.875, 0.25, 0.875, 0.25, 0.8125, 0.2812, 0.3125, 0.2812, 0.375, 0.25, 0.375, 0.25, 0.3125, 0.2812, 0.75, 0.2812, 0.8125, 0.25, 0.8125, 0.25, 0.75, 0.2812, 0.25, 0.2812, 0.3125, 0.25, 0.3125, 0.25, 0.25, 0.2812, 0.6875, 0.2812, 0.75, 0.25, 0.75, 0.25, 0.6875, 0.2812, 0.1875, 0.2812, 0.25, 0.25, 0.25, 0.25, 0.1875, 0.2812, 0.625, 0.2812, 0.6875, 0.25, 0.6875, 0.25, 0.625, 0.2812, 0.125, 0.2812, 0.1875, 0.25, 0.1875, 0.25, 0.125, 0.2812, 0.5625, 0.2812, 0.625, 0.25, 0.625, 0.25, 0.5625, 0.2812, 0.0625, 0.2812, 0.125, 0.25, 0.125, 0.25, 0.0625, 0.2812, 0.5, 0.2812, 0.5625, 0.25, 0.5625, 0.25, 0.5, 0.2812, 0.9375, 0.2656, 1.0, 0.25, 0.9375, 0.2656, 0.0, 0.2812, 0.0625, 0.25, 0.0625, 0.25, 0.1875, 0.25, 0.25, 0.2188, 0.25, 0.2188, 0.1875, 0.25, 0.625, 0.25, 0.6875, 0.2188, 0.6875, 0.2188, 0.625, 0.25, 0.125, 0.25, 0.1875, 0.2188, 0.1875, 0.2188, 0.125, 0.25, 0.5625, 0.25, 0.625, 0.2188, 0.625, 0.2188, 0.5625, 0.25, 0.0625, 0.25, 0.125, 0.2188, 0.125, 0.2188, 0.0625, 0.25, 0.5, 0.25, 0.5625, 0.2188, 0.5625, 0.2187, 0.5, 0.25, 0.9375, 0.2344, 1.0, 0.2188, 0.9375, 0.2344, 0.0, 0.25, 0.0625, 0.2188, 0.0625, 0.25, 0.4375, 0.25, 0.5, 0.2187, 0.5, 0.2188, 0.4375, 0.25, 0.875, 0.25, 0.9375, 0.2188, 0.9375, 0.2188, 0.875, 0.25, 0.375, 0.25, 0.4375, 0.2188, 0.4375, 0.2188, 0.375, 0.25, 0.8125, 0.25, 0.875, 0.2188, 0.875, 0.2188, 0.8125, 0.25, 0.3125, 0.25, 0.375, 0.2188, 0.375, 0.2188, 0.3125, 0.25, 0.75, 0.25, 0.8125, 0.2188, 0.8125, 0.2188, 0.75, 0.25, 0.25, 0.25, 0.3125, 0.2188, 0.3125, 0.2188, 0.25, 0.25, 0.6875, 0.25, 0.75, 0.2188, 0.75, 0.2188, 0.6875, 0.2188, 0.375, 0.2188, 0.4375, 0.1875, 0.4375, 0.1875, 0.375, 0.2188, 0.8125, 0.2188, 0.875, 0.1875, 0.875, 0.1875, 0.8125, 0.2188, 0.3125, 0.2188, 0.375, 0.1875, 0.375, 0.1875, 0.3125, 0.2188, 0.75, 0.2188, 0.8125, 0.1875, 0.8125, 0.1875, 0.75, 0.2188, 0.25, 0.2188, 0.3125, 0.1875, 0.3125, 0.1875, 0.25, 0.2188, 0.6875, 0.2188, 0.75, 0.1875, 0.75, 0.1875, 0.6875, 0.2188, 0.1875, 0.2188, 0.25, 0.1875, 0.25, 0.1875, 0.1875, 0.2188, 0.625, 0.2188, 0.6875, 0.1875, 0.6875, 0.1875, 0.625, 0.2188, 0.125, 0.2188, 0.1875, 0.1875, 0.1875, 0.1875, 0.125, 0.2188, 0.5625, 0.2188, 0.625, 0.1875, 0.625, 0.1875, 0.5625, 0.2188, 0.0625, 0.2188, 0.125, 0.1875, 0.125, 0.1875, 0.0625, 0.2187, 0.5, 0.2188, 0.5625, 0.1875, 0.5625, 0.1875, 0.5, 0.2188, 0.9375, 0.2031, 1.0, 0.1875, 0.9375, 0.2031, 0.0, 0.2188, 0.0625, 0.1875, 0.0625, 0.2188, 0.4375, 0.2187, 0.5, 0.1875, 0.5, 0.1875, 0.4375, 0.2188, 0.875, 0.2188, 0.9375, 0.1875, 0.9375, 0.1875, 0.875, 0.1875, 0.125, 0.1875, 0.1875, 0.1562, 0.1875, 0.1562, 0.125, 0.1875, 0.5625, 0.1875, 0.625, 0.1563, 0.625, 0.1562, 0.5625, 0.1875, 0.0625, 0.1875, 0.125, 0.1562, 0.125, 0.1563, 0.0625, 0.1875, 0.5, 0.1875, 0.5625, 0.1562, 0.5625, 0.1562, 0.5, 0.1875, 0.9375, 0.1719, 1.0, 0.1563, 0.9375, 0.1719, 0.0, 0.1875, 0.0625, 0.1563, 0.0625, 0.1875, 0.4375, 0.1875, 0.5, 0.1562, 0.5, 0.1562, 0.4375, 0.1875, 0.875, 0.1875, 0.9375, 0.1563, 0.9375, 0.1562, 0.875, 0.1875, 0.375, 0.1875, 0.4375, 0.1562, 0.4375, 0.1563, 0.375, 0.1875, 0.8125, 0.1875, 0.875, 0.1562, 0.875, 0.1562, 0.8125, 0.1875, 0.3125, 0.1875, 0.375, 0.1563, 0.375, 0.1562, 0.3125, 0.1875, 0.75, 0.1875, 0.8125, 0.1562, 0.8125, 0.1562, 0.75, 0.1875, 0.25, 0.1875, 0.3125, 0.1562, 0.3125, 0.1562, 0.25, 0.1875, 0.6875, 0.1875, 0.75, 0.1562, 0.75, 0.1562, 0.6875, 0.1875, 0.1875, 0.1875, 0.25, 0.1562, 0.25, 0.1562, 0.1875, 0.1875, 0.625, 0.1875, 0.6875, 0.1562, 0.6875, 0.1563, 0.625, 0.1562, 0.8125, 0.1562, 0.875, 0.125, 0.875, 0.125, 0.8125, 0.1562, 0.3125, 0.1563, 0.375, 0.125, 0.375, 0.125, 0.3125, 0.1562, 0.75, 0.1562, 0.8125, 0.125, 0.8125, 0.125, 0.75, 0.1562, 0.25, 0.1562, 0.3125, 0.125, 0.3125, 0.125, 0.25, 0.1562, 0.6875, 0.1562, 0.75, 0.125, 0.75, 0.125, 0.6875, 0.1562, 0.1875, 0.1562, 0.25, 0.125, 0.25, 0.125, 0.1875, 0.1563, 0.625, 0.1562, 0.6875, 0.125, 0.6875, 0.125, 0.625, 0.1562, 0.125, 0.1562, 0.1875, 0.125, 0.1875, 0.125, 0.125, 0.1562, 0.5625, 0.1563, 0.625, 0.125, 0.625, 0.125, 0.5625, 0.1563, 0.0625, 0.1562, 0.125, 0.125, 0.125, 0.125, 0.0625, 0.1562, 0.5, 0.1562, 0.5625, 0.125, 0.5625, 0.125, 0.5, 0.1563, 0.9375, 0.1406, 1.0, 0.125, 0.9375, 0.1406, 0.0, 0.1563, 0.0625, 0.125, 0.0625, 0.1562, 0.4375, 0.1562, 0.5, 0.125, 0.5, 0.125, 0.4375, 0.1562, 0.875, 0.1563, 0.9375, 0.125, 0.9375, 0.125, 0.875, 0.1563, 0.375, 0.1562, 0.4375, 0.125, 0.4375, 0.125, 0.375, 0.125, 0.5625, 0.125, 0.625, 0.09375, 0.625, 0.09375, 0.5625, 0.125, 0.0625, 0.125, 0.125, 0.09375, 0.125, 0.09375, 0.0625, 0.125, 0.5, 0.125, 0.5625, 0.09375, 0.5625, 0.09375, 0.5, 0.125, 0.9375, 0.1094, 1.0, 0.09375, 0.9375, 0.1094, 0.0, 0.125, 0.0625, 0.09375, 0.0625, 0.125, 0.4375, 0.125, 0.5, 0.09375, 0.5, 0.09375, 0.4375, 0.125, 0.875, 0.125, 0.9375, 0.09375, 0.9375, 0.09375, 0.875, 0.125, 0.375, 0.125, 0.4375, 0.09375, 0.4375, 0.09375, 0.375, 0.125, 0.8125, 0.125, 0.875, 0.09375, 0.875, 0.09375, 0.8125, 0.125, 0.3125, 0.125, 0.375, 0.09375, 0.375, 0.09375, 0.3125, 0.125, 0.75, 0.125, 0.8125, 0.09375, 0.8125, 0.09375, 0.75, 0.125, 0.25, 0.125, 0.3125, 0.09375, 0.3125, 0.09375, 0.25, 0.125, 0.6875, 0.125, 0.75, 0.09375, 0.75, 0.09375, 0.6875, 0.125, 0.1875, 0.125, 0.25, 0.09375, 0.25, 0.09375, 0.1875, 0.125, 0.625, 0.125, 0.6875, 0.09375, 0.6875, 0.09375, 0.625, 0.125, 0.125, 0.125, 0.1875, 0.09375, 0.1875, 0.09375, 0.125, 0.09375, 0.3125, 0.09375, 0.375, 0.0625, 0.375, 0.0625, 0.3125, 0.09375, 0.75, 0.09375, 0.8125, 0.0625, 0.8125, 0.0625, 0.75, 0.09375, 0.25, 0.09375, 0.3125, 0.0625, 0.3125, 0.0625, 0.25, 0.09375, 0.6875, 0.09375, 0.75, 0.0625, 0.75, 0.0625, 0.6875, 0.09375, 0.1875, 0.09375, 0.25, 0.0625, 0.25, 0.0625, 0.1875, 0.09375, 0.625, 0.09375, 0.6875, 0.0625, 0.6875, 0.0625, 0.625, 0.09375, 0.125, 0.09375, 0.1875, 0.0625, 0.1875, 0.0625, 0.125, 0.09375, 0.5625, 0.09375, 0.625, 0.0625, 0.625, 0.0625, 0.5625, 0.09375, 0.0625, 0.09375, 0.125, 0.0625, 0.125, 0.0625, 0.0625, 0.09375, 0.5, 0.09375, 0.5625, 0.0625, 0.5625, 0.0625, 0.5, 0.09375, 0.9375, 0.07812, 1.0, 0.0625, 0.9375, 0.07812, 0.0, 0.09375, 0.0625, 0.0625, 0.0625, 0.09375, 0.4375, 0.09375, 0.5, 0.0625, 0.5, 0.0625, 0.4375, 0.09375, 0.875, 0.09375, 0.9375, 0.0625, 0.9375, 0.0625, 0.875, 0.09375, 0.375, 0.09375, 0.4375, 0.0625, 0.4375, 0.0625, 0.375, 0.09375, 0.8125, 0.09375, 0.875, 0.0625, 0.875, 0.0625, 0.8125, 0.0625, 0.0625, 0.0625, 0.125, 0.03125, 0.125, 0.03125, 0.0625, 0.0625, 0.5, 0.0625, 0.5625, 0.03125, 0.5625, 0.03125, 0.5, 0.0625, 0.9375, 0.04687, 1.0, 0.03125, 0.9375, 0.04687, 0.0, 0.0625, 0.0625, 0.03125, 0.0625, 0.0625, 0.4375, 0.0625, 0.5, 0.03125, 0.5, 0.03125, 0.4375, 0.0625, 0.875, 0.0625, 0.9375, 0.03125, 0.9375, 0.03125, 0.875, 0.0625, 0.375, 0.0625, 0.4375, 0.03125, 0.4375, 0.03125, 0.375, 0.0625, 0.8125, 0.0625, 0.875, 0.03125, 0.875, 0.03125, 0.8125, 0.0625, 0.3125, 0.0625, 0.375, 0.03125, 0.375, 0.03125, 0.3125, 0.0625, 0.75, 0.0625, 0.8125, 0.03125, 0.8125, 0.03125, 0.75, 0.0625, 0.25, 0.0625, 0.3125, 0.03125, 0.3125, 0.03125, 0.25, 0.0625, 0.6875, 0.0625, 0.75, 0.03125, 0.75, 0.03125, 0.6875, 0.0625, 0.1875, 0.0625, 0.25, 0.03125, 0.25, 0.03125, 0.1875, 0.0625, 0.625, 0.0625, 0.6875, 0.03125, 0.6875, 0.03125, 0.625, 0.0625, 0.125, 0.0625, 0.1875, 0.03125, 0.1875, 0.03125, 0.125, 0.0625, 0.5625, 0.0625, 0.625, 0.03125, 0.625, 0.03125, 0.5625, 0.03125, 0.75, 0.03125, 0.8125, 0.0, 0.8125, 0.0, 0.75, 0.03125, 0.25, 0.03125, 0.3125, 0.0, 0.3125, 0.0, 0.25, 0.03125, 0.6875, 0.03125, 0.75, 0.0, 0.75, 0.0, 0.6875, 0.03125, 0.1875, 0.03125, 0.25, 0.0, 0.25, 0.0, 0.1875, 0.03125, 0.625, 0.03125, 0.6875, 0.0, 0.6875, 0.0, 0.625, 0.03125, 0.125, 0.03125, 0.1875, 0.0, 0.1875, 0.0, 0.125, 0.03125, 0.5625, 0.03125, 0.625, 0.0, 0.625, 0.0, 0.5625, 0.03125, 0.0625, 0.03125, 0.125, 0.0, 0.125, 0.0, 0.0625, 0.03125, 0.5, 0.03125, 0.5625, 0.0, 0.5625, 0.0, 0.5, 0.03125, 0.9375, 0.01562, 1.0, 0.0, 0.9375, 0.01562, 0.0, 0.03125, 0.0625, 0.0, 0.0625, 0.03125, 0.4375, 0.03125, 0.5, 0.0, 0.5, 0.0, 0.4375, 0.03125, 0.875, 0.03125, 0.9375, 0.0, 0.9375, 0.0, 0.875, 0.03125, 0.375, 0.03125, 0.4375, 0.0, 0.4375, 0.0, 0.375, 0.03125, 0.8125, 0.03125, 0.875, 0.0, 0.875, 0.0, 0.8125, 0.03125, 0.3125, 0.03125, 0.375, 0.0, 0.375, 0.0, 0.3125, 1.0, 0.5, 1.0, 0.5625, 0.9687, 0.5625, 0.9687, 0.5, 1.0, 0.9375, 0.9844, 1.0, 0.9688, 0.9375, 0.9844, 0.0, 1.0, 0.0625, 0.9688, 0.0625, 1.0, 0.4375, 1.0, 0.5, 0.9687, 0.5, 0.9687, 0.4375, 1.0, 0.875, 1.0, 0.9375, 0.9688, 0.9375, 0.9687, 0.875, 1.0, 0.375, 1.0, 0.4375, 0.9687, 0.4375, 0.9688, 0.375, 1.0, 0.8125, 1.0, 0.875, 0.9687, 0.875, 0.9687, 0.8125, 1.0, 0.3125, 1.0, 0.375, 0.9688, 0.375, 0.9687, 0.3125, 1.0, 0.75, 1.0, 0.8125, 0.9687, 0.8125, 0.9688, 0.75, 1.0, 0.25, 1.0, 0.3125, 0.9687, 0.3125, 0.9688, 0.25, 1.0, 0.6875, 1.0, 0.75, 0.9688, 0.75, 0.9687, 0.6875, 1.0, 0.1875, 1.0, 0.25, 0.9688, 0.25, 0.9687, 0.1875, 1.0, 0.625, 1.0, 0.6875, 0.9687, 0.6875, 0.9688, 0.625, 1.0, 0.125, 1.0, 0.1875, 0.9687, 0.1875, 0.9687, 0.125, 1.0, 0.5625, 1.0, 0.625, 0.9688, 0.625, 0.9687, 0.5625, 1.0, 0.0625, 1.0, 0.125, 0.9687, 0.125, 0.9688, 0.0625, 0.9688, 0.25, 0.9687, 0.3125, 0.9375, 0.3125, 0.9375, 0.25, 0.9687, 0.6875, 0.9688, 0.75, 0.9375, 0.75, 0.9375, 0.6875, 0.9687, 0.1875, 0.9688, 0.25, 0.9375, 0.25, 0.9375, 0.1875, 0.9688, 0.625, 0.9687, 0.6875, 0.9375, 0.6875, 0.9375, 0.625, 0.9687, 0.125, 0.9687, 0.1875, 0.9375, 0.1875, 0.9375, 0.125, 0.9687, 0.5625, 0.9688, 0.625, 0.9375, 0.625, 0.9375, 0.5625, 0.9688, 0.0625, 0.9687, 0.125, 0.9375, 0.125, 0.9375, 0.0625, 0.9687, 0.5, 0.9687, 0.5625, 0.9375, 0.5625, 0.9375, 0.5, 0.9688, 0.9375, 0.9531, 1.0, 0.9375, 0.9375, 0.9531, 0.0, 0.9688, 0.0625, 0.9375, 0.0625, 0.9687, 0.4375, 0.9687, 0.5, 0.9375, 0.5, 0.9375, 0.4375, 0.9687, 0.875, 0.9688, 0.9375, 0.9375, 0.9375, 0.9375, 0.875, 0.9688, 0.375, 0.9687, 0.4375, 0.9375, 0.4375, 0.9375, 0.375, 0.9687, 0.8125, 0.9687, 0.875, 0.9375, 0.875, 0.9375, 0.8125, 0.9687, 0.3125, 0.9688, 0.375, 0.9375, 0.375, 0.9375, 0.3125, 0.9688, 0.75, 0.9687, 0.8125, 0.9375, 0.8125, 0.9375, 0.75, 0.9219, 0.0, 0.9375, 0.0625, 0.9062, 0.0625, 0.9375, 0.4375, 0.9375, 0.5, 0.9062, 0.5, 0.9062, 0.4375, 0.9375, 0.875, 0.9375, 0.9375, 0.9062, 0.9375, 0.9062, 0.875, 0.9375, 0.375, 0.9375, 0.4375, 0.9062, 0.4375, 0.9062, 0.375, 0.9375, 0.8125, 0.9375, 0.875, 0.9062, 0.875, 0.9062, 0.8125, 0.9375, 0.3125, 0.9375, 0.375, 0.9062, 0.375, 0.9062, 0.3125, 0.9375, 0.75, 0.9375, 0.8125, 0.9062, 0.8125, 0.9062, 0.75, 0.9375, 0.25, 0.9375, 0.3125, 0.9062, 0.3125, 0.9062, 0.25, 0.9375, 0.6875, 0.9375, 0.75, 0.9062, 0.75, 0.9062, 0.6875, 0.9375, 0.1875, 0.9375, 0.25, 0.9062, 0.25, 0.9062, 0.1875, 0.9375, 0.625, 0.9375, 0.6875, 0.9062, 0.6875, 0.9062, 0.625, 0.9375, 0.125, 0.9375, 0.1875, 0.9062, 0.1875, 0.9062, 0.125, 0.9375, 0.5625, 0.9375, 0.625, 0.9062, 0.625, 0.9062, 0.5625, 0.9375, 0.0625, 0.9375, 0.125, 0.9062, 0.125, 0.9062, 0.0625, 0.9375, 0.5, 0.9375, 0.5625, 0.9062, 0.5625, 0.9062, 0.5, 0.9375, 0.9375, 0.9219, 1.0, 0.9062, 0.9375, 0.9062, 0.1875, 0.9062, 0.25, 0.875, 0.25, 0.875, 0.1875, 0.9062, 0.625, 0.9062, 0.6875, 0.875, 0.6875, 0.875, 0.625, 0.9062, 0.125, 0.9062, 0.1875, 0.875, 0.1875, 0.875, 0.125, 0.9062, 0.5625, 0.9062, 0.625, 0.875, 0.625, 0.875, 0.5625, 0.9062, 0.0625, 0.9062, 0.125, 0.875, 0.125, 0.875, 0.0625, 0.9062, 0.5, 0.9062, 0.5625, 0.875, 0.5625, 0.875, 0.5, 0.9062, 0.9375, 0.8906, 1.0, 0.875, 0.9375, 0.8906, 0.0, 0.9062, 0.0625, 0.875, 0.0625, 0.9062, 0.4375, 0.9062, 0.5, 0.875, 0.5, 0.875, 0.4375, 0.9062, 0.875, 0.9062, 0.9375, 0.875, 0.9375, 0.875, 0.875, 0.9062, 0.375, 0.9062, 0.4375, 0.875, 0.4375, 0.875, 0.375, 0.9062, 0.8125, 0.9062, 0.875, 0.875, 0.875, 0.875, 0.8125, 0.9062, 0.3125, 0.9062, 0.375, 0.875, 0.375, 0.875, 0.3125, 0.9062, 0.75, 0.9062, 0.8125, 0.875, 0.8125, 0.875, 0.75, 0.9062, 0.25, 0.9062, 0.3125, 0.875, 0.3125, 0.875, 0.25, 0.9062, 0.6875, 0.9062, 0.75, 0.875, 0.75, 0.875, 0.6875, 0.875, 0.875, 0.875, 0.9375, 0.8438, 0.9375, 0.8438, 0.875, 0.875, 0.375, 0.875, 0.4375, 0.8437, 0.4375, 0.8438, 0.375, 0.875, 0.8125, 0.875, 0.875, 0.8438, 0.875, 0.8437, 0.8125, 0.875, 0.3125, 0.875, 0.375, 0.8438, 0.375, 0.8437, 0.3125, 0.875, 0.75, 0.875, 0.8125, 0.8437, 0.8125, 0.8438, 0.75, 0.875, 0.25, 0.875, 0.3125, 0.8437, 0.3125, 0.8438, 0.25, 0.875, 0.6875, 0.875, 0.75, 0.8438, 0.75, 0.8437, 0.6875, 0.875, 0.1875, 0.875, 0.25, 0.8438, 0.25, 0.8437, 0.1875, 0.875, 0.625, 0.875, 0.6875, 0.8437, 0.6875, 0.8438, 0.625, 0.875, 0.125, 0.875, 0.1875, 0.8437, 0.1875, 0.8438, 0.125, 0.875, 0.5625, 0.875, 0.625, 0.8438, 0.625, 0.8437, 0.5625, 0.875, 0.0625, 0.875, 0.125, 0.8438, 0.125, 0.8438, 0.0625, 0.875, 0.5, 0.875, 0.5625, 0.8437, 0.5625, 0.8437, 0.5, 0.875, 0.9375, 0.8594, 1.0, 0.8438, 0.9375, 0.8594, 0.0, 0.875, 0.0625, 0.8438, 0.0625, 0.875, 0.4375, 0.875, 0.5, 0.8437, 0.5, 0.8437, 0.4375, 0.8438, 0.625, 0.8437, 0.6875, 0.8125, 0.6875, 0.8125, 0.625, 0.8438, 0.125, 0.8437, 0.1875, 0.8125, 0.1875, 0.8125, 0.125, 0.8437, 0.5625, 0.8438, 0.625, 0.8125, 0.625, 0.8125, 0.5625, 0.8438, 0.0625, 0.8438, 0.125, 0.8125, 0.125, 0.8125, 0.0625, 0.8437, 0.5, 0.8437, 0.5625, 0.8125, 0.5625, 0.8125, 0.5, 0.8438, 0.9375, 0.8281, 1.0, 0.8125, 0.9375, 0.8281, 0.0, 0.8438, 0.0625, 0.8125, 0.0625, 0.8437, 0.4375, 0.8437, 0.5, 0.8125, 0.5, 0.8125, 0.4375, 0.8438, 0.875, 0.8438, 0.9375, 0.8125, 0.9375, 0.8125, 0.875, 0.8438, 0.375, 0.8437, 0.4375, 0.8125, 0.4375, 0.8125, 0.375, 0.8437, 0.8125, 0.8438, 0.875, 0.8125, 0.875, 0.8125, 0.8125, 0.8437, 0.3125, 0.8438, 0.375, 0.8125, 0.375, 0.8125, 0.3125, 0.8438, 0.75, 0.8437, 0.8125, 0.8125, 0.8125, 0.8125, 0.75, 0.8438, 0.25, 0.8437, 0.3125, 0.8125, 0.3125, 0.8125, 0.25, 0.8437, 0.6875, 0.8438, 0.75, 0.8125, 0.75, 0.8125, 0.6875, 0.8437, 0.1875, 0.8438, 0.25, 0.8125, 0.25, 0.8125, 0.1875, 0.8125, 0.375, 0.8125, 0.4375, 0.7812, 0.4375, 0.7812, 0.375, 0.8125, 0.8125, 0.8125, 0.875, 0.7812, 0.875, 0.7812, 0.8125, 0.8125, 0.3125, 0.8125, 0.375, 0.7812, 0.375, 0.7812, 0.3125, 0.8125, 0.75, 0.8125, 0.8125, 0.7812, 0.8125, 0.7812, 0.75, 0.8125, 0.25, 0.8125, 0.3125, 0.7812, 0.3125, 0.7812, 0.25, 0.8125, 0.6875, 0.8125, 0.75, 0.7812, 0.75, 0.7812, 0.6875, 0.8125, 0.1875, 0.8125, 0.25, 0.7812, 0.25, 0.7812, 0.1875, 0.8125, 0.625, 0.8125, 0.6875, 0.7812, 0.6875, 0.7812, 0.625, 0.8125, 0.125, 0.8125, 0.1875, 0.7812, 0.1875, 0.7812, 0.125, 0.8125, 0.5625, 0.8125, 0.625, 0.7812, 0.625, 0.7812, 0.5625, 0.8125, 0.0625, 0.8125, 0.125, 0.7812, 0.125, 0.7812, 0.0625, 0.8125, 0.5, 0.8125, 0.5625, 0.7812, 0.5625, 0.7812, 0.5, 0.8125, 0.9375, 0.7969, 1.0, 0.7812, 0.9375, 0.7969, 0.0, 0.8125, 0.0625, 0.7812, 0.0625, 0.8125, 0.4375, 0.8125, 0.5, 0.7812, 0.5, 0.7812, 0.4375, 0.8125, 0.875, 0.8125, 0.9375, 0.7812, 0.9375, 0.7812, 0.875, 0.7812, 0.125, 0.7812, 0.1875, 0.75, 0.1875, 0.75, 0.125, 0.7812, 0.5625, 0.7812, 0.625, 0.75, 0.625, 0.75, 0.5625, 0.7812, 0.0625, 0.7812, 0.125, 0.75, 0.125, 0.75, 0.0625, 0.7812, 0.5, 0.7812, 0.5625, 0.75, 0.5625, 0.75, 0.5, 0.7812, 0.9375, 0.7656, 1.0, 0.75, 0.9375, 0.7656, 0.0, 0.7812, 0.0625, 0.75, 0.0625, 0.7812, 0.4375, 0.7812, 0.5, 0.75, 0.5, 0.75, 0.4375, 0.7812, 0.875, 0.7812, 0.9375, 0.75, 0.9375, 0.75, 0.875, 0.7812, 0.375, 0.7812, 0.4375, 0.75, 0.4375, 0.75, 0.375, 0.7812, 0.8125, 0.7812, 0.875, 0.75, 0.875, 0.75, 0.8125, 0.7812, 0.3125, 0.7812, 0.375, 0.75, 0.375, 0.75, 0.3125, 0.7812, 0.75, 0.7812, 0.8125, 0.75, 0.8125, 0.75, 0.75, 0.7812, 0.25, 0.7812, 0.3125, 0.75, 0.3125, 0.75, 0.25, 0.7812, 0.6875, 0.7812, 0.75, 0.75, 0.75, 0.75, 0.6875, 0.7812, 0.1875, 0.7812, 0.25, 0.75, 0.25, 0.75, 0.1875, 0.7812, 0.625, 0.7812, 0.6875, 0.75, 0.6875, 0.75, 0.625, 0.3438, 0.4375, 0.3437, 0.4573, 0.3424, 0.5, 0.3125, 0.5, 0.3125, 0.4375, 0.375, 0.25, 0.375, 0.2843, 0.3652, 0.3125, 0.3438, 0.3125, 0.3438, 0.25, 0.4062, 0.1875, 0.4062, 0.2303, 0.3922, 0.25, 0.375, 0.25, 0.375, 0.1875, 0.4375, 0.1875, 0.4375, 0.2031, 0.4062, 0.2303, 0.4062, 0.1875, 0.4688, 0.1875, 0.4688, 0.1889, 0.4375, 0.2031, 0.4375, 0.1875, 0.5312, 0.125, 0.5312, 0.1875, 0.5214, 0.1875, 0.5, 0.1849, 0.5, 0.125, 0.5, 0.125, 0.5, 0.1849, 0.4786, 0.1875, 0.4688, 0.1875, 0.4688, 0.125, 0.5312, 0.8125, 0.5312, 0.875, 0.5, 0.875, 0.5, 0.8151, 0.5214, 0.8125, 0.5312, 0.1875, 0.5312, 0.1889, 0.5214, 0.1875, 0.5625, 0.1875, 0.5625, 0.2031, 0.5312, 0.1889, 0.5312, 0.1875, 0.625, 0.1875, 0.625, 0.25, 0.6078, 0.25, 0.5938, 0.2303, 0.5938, 0.1875, 0.5938, 0.1875, 0.5938, 0.2303, 0.5625, 0.2031, 0.5625, 0.1875, 0.625, 0.75, 0.625, 0.8125, 0.5938, 0.8125, 0.5938, 0.7697, 0.6078, 0.75, 0.6562, 0.3125, 0.6562, 0.375, 0.6484, 0.375, 0.6348, 0.3125, 0.6562, 0.375, 0.6562, 0.4375, 0.6555, 0.4375, 0.6484, 0.375, 0.6562, 0.625, 0.6562, 0.6875, 0.6348, 0.6875, 0.6484, 0.625, 0.6562, 0.5625, 0.6562, 0.625, 0.6484, 0.625, 0.6555, 0.5625, 0.6562, 0.25, 0.6562, 0.3125, 0.6348, 0.3125, 0.625, 0.2843, 0.625, 0.25, 0.625, 0.25, 0.625, 0.2843, 0.6078, 0.25, 0.6562, 0.6875, 0.6562, 0.75, 0.625, 0.75, 0.625, 0.7157, 0.6348, 0.6875, 0.6875, 0.4375, 0.6875, 0.5, 0.6576, 0.5, 0.6562, 0.4573, 0.6562, 0.4375, 0.6562, 0.4375, 0.6562, 0.4573, 0.6555, 0.4375, 0.6875, 0.5, 0.6875, 0.5625, 0.6562, 0.5625, 0.6562, 0.5427, 0.6576, 0.5])
me_sphere.update()
me_cylinder = bpy.data.meshes.new('Cylinder')
me_cylinder.from_pydata([(6.173, 1.503, 1.503), (3.18, 1.503, 1.503), (6.173, 1.474, 1.796), (3.18, 1.474, 1.796), (6.173, 1.389, 2.078), (3.18, 1.389, 2.078), (6.173, 1.25, 2.338), (3.18, 1.25, 2.338), (6.173, 1.063, 2.566), (3.18, 1.063, 2.566), (6.173, 0.835, 2.753), (3.18, 0.835, 2.753), (6.173, 0.5752, 2.892), (3.18, 0.5752, 2.892), (6.173, 0.2932, 2.977), (3.18, 0.2932, 2.977), (6.173, 0.0, 3.006), (3.18, 0.0, 3.006), (6.173, -0.2932, 2.977), (3.18, -0.2932, 2.977), (6.173, -0.5752, 2.892), (3.18, -0.5752, 2.892), (6.173, -0.835, 2.753), (3.18, -0.835, 2.753), (6.173, -1.063, 2.566), (3.18, -1.063, 2.566), (6.173, -1.25, 2.338), (3.18, -1.25, 2.338), (6.173, -1.389, 2.078), (3.18, -1.389, 2.078), (6.173, -1.474, 1.796), (3.18, -1.474, 1.796), (6.173, -1.503, 1.503), (3.18, -1.503, 1.503), (6.173, -1.474, 1.21), (3.18, -1.474, 1.21), (6.173, -1.389, 0.9278), (3.18, -1.389, 0.9278), (6.173, -1.25, 0.668), (3.18, -1.25, 0.668), (6.173, -1.063, 0.4402), (3.18, -1.063, 0.4402), (6.173, -0.835, 0.2533), (3.18, -0.835, 0.2533), (6.173, -0.5752, 0.1144), (3.18, -0.5752, 0.1144), (6.173, -0.2932, 0.02888), (3.18, -0.2932, 0.02888), (6.173, 0.0, 1.192e-07), (3.18, 0.0, -1.192e-07), (6.173, 0.2932, 0.02888), (3.18, 0.2932, 0.02888), (6.173, 0.5752, 0.1144), (3.18, 0.5752, 0.1144), (6.173, 0.835, 0.2533), (3.18, 0.835, 0.2533), (6.173, 1.063, 0.4402), (3.18, 1.063, 0.4402), (6.173, 1.25, 0.668), (3.18, 1.25, 0.668), (6.173, 1.389, 0.9278), (3.18, 1.389, 0.9278), (6.173, 1.474, 1.21), (3.18, 1.474, 1.21)], [], [(0, 1, 3, 2), (2, 3, 5, 4), (4, 5, 7, 6), (6, 7, 9, 8), (8, 9, 11, 10), (10, 11, 13, 12), (12, 13, 15, 14), (14, 15, 17, 16), (16, 17, 19, 18), (18, 19, 21, 20), (20, 21, 23, 22), (22, 23, 25, 24), (24, 25, 27, 26), (26, 27, 29, 28), (28, 29, 31, 30), (30, 31, 33, 32), (32, 33, 35, 34), (34, 35, 37, 36), (36, 37, 39, 38), (38, 39, 41, 40), (40, 41, 43, 42), (42, 43, 45, 44), (44, 45, 47, 46), (46, 47, 49, 48), (48, 49, 51, 50), (50, 51, 53, 52), (52, 53, 55, 54), (54, 55, 57, 56), (56, 57, 59, 58), (58, 59, 61, 60), (3, 1, 63, 61, 59, 57, 55, 53, 51, 49, 47, 45, 43, 41, 39, 37, 35, 33, 31, 29, 27, 25, 23, 21, 19, 17, 15, 13, 11, 9, 7, 5), (60, 61, 63, 62), (62, 63, 1, 0), (0, 2, 4, 6, 8, 10, 12, 14, 16, 18, 20, 22, 24, 26, 28, 30, 32, 34, 36, 38, 40, 42, 44, 46, 48, 50, 52, 54, 56, 58, 60, 62)])
_uv = me_cylinder.uv_layers.new(name='UVMap')
_uv.uv.foreach_set('vector', [1.0, 0.5, 1.0, 1.0, 0.9688, 1.0, 0.9688, 0.5, 0.9688, 0.5, 0.9688, 1.0, 0.9375, 1.0, 0.9375, 0.5, 0.9375, 0.5, 0.9375, 1.0, 0.9062, 1.0, 0.9062, 0.5, 0.9062, 0.5, 0.9062, 1.0, 0.875, 1.0, 0.875, 0.5, 0.875, 0.5, 0.875, 1.0, 0.8438, 1.0, 0.8438, 0.5, 0.8438, 0.5, 0.8438, 1.0, 0.8125, 1.0, 0.8125, 0.5, 0.8125, 0.5, 0.8125, 1.0, 0.7812, 1.0, 0.7812, 0.5, 0.7812, 0.5, 0.7812, 1.0, 0.75, 1.0, 0.75, 0.5, 0.75, 0.5, 0.75, 1.0, 0.7188, 1.0, 0.7188, 0.5, 0.7188, 0.5, 0.7188, 1.0, 0.6875, 1.0, 0.6875, 0.5, 0.6875, 0.5, 0.6875, 1.0, 0.6562, 1.0, 0.6562, 0.5, 0.6562, 0.5, 0.6562, 1.0, 0.625, 1.0, 0.625, 0.5, 0.625, 0.5, 0.625, 1.0, 0.5938, 1.0, 0.5938, 0.5, 0.5938, 0.5, 0.5938, 1.0, 0.5625, 1.0, 0.5625, 0.5, 0.5625, 0.5, 0.5625, 1.0, 0.5312, 1.0, 0.5312, 0.5, 0.5312, 0.5, 0.5312, 1.0, 0.5, 1.0, 0.5, 0.5, 0.5, 0.5, 0.5, 1.0, 0.4688, 1.0, 0.4688, 0.5, 0.4688, 0.5, 0.4688, 1.0, 0.4375, 1.0, 0.4375, 0.5, 0.4375, 0.5, 0.4375, 1.0, 0.4062, 1.0, 0.4062, 0.5, 0.4062, 0.5, 0.4062, 1.0, 0.375, 1.0, 0.375, 0.5, 0.375, 0.5, 0.375, 1.0, 0.3438, 1.0, 0.3438, 0.5, 0.3438, 0.5, 0.3438, 1.0, 0.3125, 1.0, 0.3125, 0.5, 0.3125, 0.5, 0.3125, 1.0, 0.2812, 1.0, 0.2812, 0.5, 0.2812, 0.5, 0.2812, 1.0, 0.25, 1.0, 0.25, 0.5, 0.25, 0.5, 0.25, 1.0, 0.2188, 1.0, 0.2188, 0.5, 0.2188, 0.5, 0.2188, 1.0, 0.1875, 1.0, 0.1875, 0.5, 0.1875, 0.5, 0.1875, 1.0, 0.1562, 1.0, 0.1562, 0.5, 0.1562, 0.5, 0.1562, 1.0, 0.125, 1.0, 0.125, 0.5, 0.125, 0.5, 0.125, 1.0, 0.09375, 1.0, 0.09375, 0.5, 0.09375, 0.5, 0.09375, 1.0, 0.0625, 1.0, 0.0625, 0.5, 0.2968, 0.4854, 0.25, 0.49, 0.2032, 0.4854, 0.1582, 0.4717, 0.1167, 0.4496, 0.08029, 0.4197, 0.05045, 0.3833, 0.02827, 0.3418, 0.01461, 0.2968, 0.01, 0.25, 0.01461, 0.2032, 0.02827, 0.1582, 0.05045, 0.1167, 0.08029, 0.08029, 0.1167, 0.05045, 0.1582, 0.02827, 0.2032, 0.01461, 0.25, 0.01, 0.2968, 0.01461, 0.3418, 0.02827, 0.3833, 0.05045, 0.4197, 0.08029, 0.4496, 0.1167, 0.4717, 0.1582, 0.4854, 0.2032, 0.49, 0.25, 0.4854, 0.2968, 0.4717, 0.3418, 0.4496, 0.3833, 0.4197, 0.4197, 0.3833, 0.4496, 0.3418, 0.4717, 0.0625, 0.5, 0.0625, 1.0, 0.03125, 1.0, 0.03125, 0.5, 0.03125, 0.5, 0.03125, 1.0, 0.0, 1.0, 0.0, 0.5, 0.75, 0.49, 0.7968, 0.4854, 0.8418, 0.4717, 0.8833, 0.4496, 0.9197, 0.4197, 0.9496, 0.3833, 0.9717, 0.3418, 0.9854, 0.2968, 0.99, 0.25, 0.9854, 0.2032, 0.9717, 0.1582, 0.9496, 0.1167, 0.9197, 0.08029, 0.8833, 0.05045, 0.8418, 0.02827, 0.7968, 0.01461, 0.75, 0.01, 0.7032, 0.01461, 0.6582, 0.02827, 0.6167, 0.05045, 0.5803, 0.08029, 0.5504, 0.1167, 0.5283, 0.1582, 0.5146, 0.2032, 0.51, 0.25, 0.5146, 0.2968, 0.5283, 0.3418, 0.5504, 0.3833, 0.5803, 0.4197, 0.6167, 0.4496, 0.6582, 0.4717, 0.7032, 0.4854])
me_cylinder.update()

# ---- objects
ob_empty = bpy.data.objects.new('Empty', None)
ob_hull = bpy.data.objects.new('Hull', me_sphere)
ob_engine = bpy.data.objects.new('Engine', me_cylinder)
ob_point = bpy.data.objects.new('Point', light_point)
ob_point_001 = bpy.data.objects.new('Point.001', light_point_001)
ob_camera = bpy.data.objects.new('Camera', cam_camera_001)
ob_camera_001 = bpy.data.objects.new('Camera.001', cam_camera_002)

# ---- transforms, parenting, visibility, modifiers, constraints
ob_empty.location = (0.0, 0.0, 0.0)
ob_empty.rotation_euler = (1.257, 0.0, 0.0)
ob_hull.location = (0.0, 0.0, 0.0)
ob_engine.location = (0.0, 0.0, 0.0)
_m = ob_engine.modifiers.new('Array', 'ARRAY')
_m.count = 5
_m.use_relative_offset = False
_m.use_object_offset = True
_m.offset_object = ob_empty
ob_point.location = (-20.0, -20.0, 20.0)
ob_point_001.location = (20.0, -20.0, 20.0)
ob_camera.location = (0.1865, 0.0, 20.0)
ob_camera_001.location = (0.1865, -20.0, 0.0)
ob_camera_001.rotation_euler = (1.571, 0.0, 0.0)

# ---- collection membership
col_collection.objects.link(ob_empty)
col_collection.objects.link(ob_hull)
col_collection.objects.link(ob_engine)
col_collection.objects.link(ob_point)
col_collection.objects.link(ob_point_001)
col_collection.objects.link(ob_camera)
col_collection.objects.link(ob_camera_001)

# ---- scene / render settings (as saved in the file)
scene.camera = ob_camera_001
scene.frame_start = 1; scene.frame_end = 250; scene.frame_set(1)
scene.render.engine = 'BLENDER_EEVEE_NEXT'
scene.render.film_transparent = True
bpy.context.view_layer.update()
